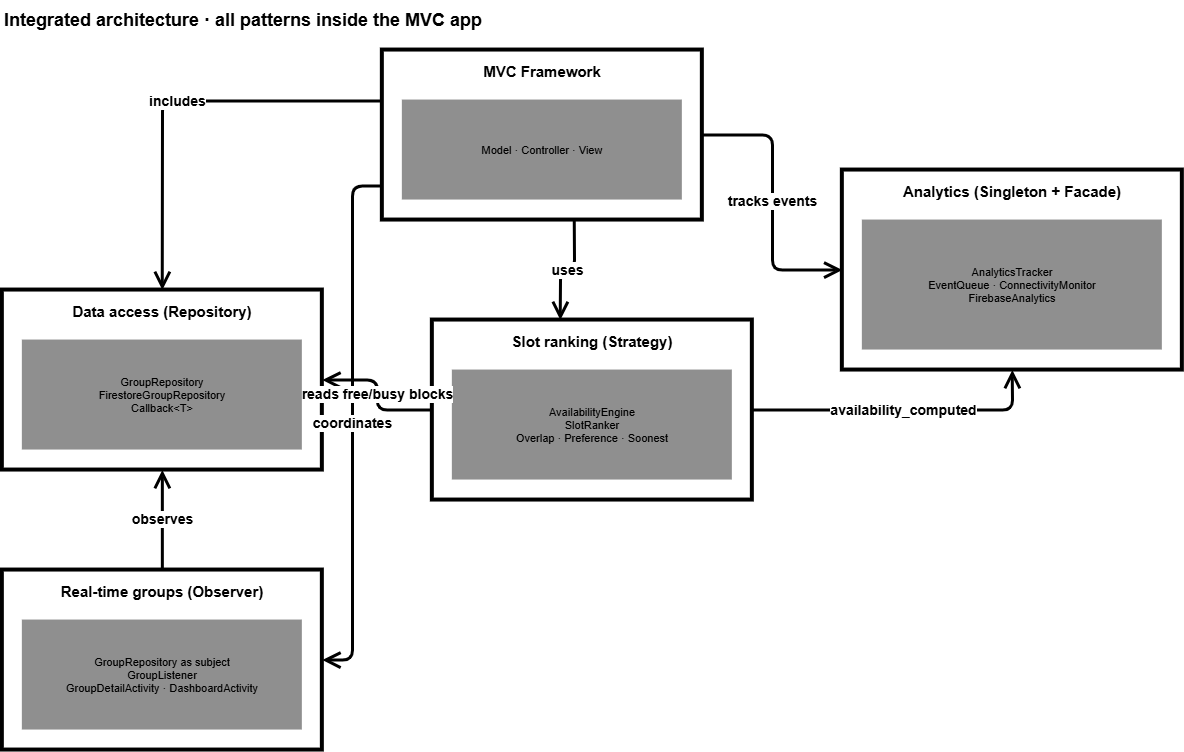

The diagram above was exported from draw.io. Its source (the exported page's mxGraphModel, read from the mxfile embedded in the PNG):
<mxGraphModel dx="1191" dy="765" grid="1" gridSize="10" guides="1" tooltips="1" connect="1" arrows="1" fold="1" page="1" pageScale="1" pageWidth="1600" pageHeight="1100" math="0" shadow="0">
  <root>
    <mxCell id="0" />
    <mxCell id="1" parent="0" />
    <mxCell id="c2" parent="1" style="text;html=1;align=left;verticalAlign=middle;fontSize=18;fontStyle=1;fontColor=#000000;" value="Integrated architecture · all patterns inside the MVC app" vertex="1">
      <mxGeometry height="40" width="1100" x="40" y="10" as="geometry" />
    </mxCell>
    <mxCell id="c3" parent="1" style="rounded=0;whiteSpace=wrap;html=1;fillColor=#FFFFFF;strokeColor=#000000;strokeWidth=4;verticalAlign=top;fontStyle=1;fontSize=15;spacingTop=6;" value="MVC Framework" vertex="1">
      <mxGeometry height="170" width="320" x="420" y="60" as="geometry" />
    </mxCell>
    <mxCell id="c4" parent="c3" style="rounded=0;whiteSpace=wrap;html=1;fillColor=#8F8F8F;strokeColor=none;fontSize=11;align=center;" value="Model · Controller · View" vertex="1">
      <mxGeometry height="100" width="280" x="20" y="50" as="geometry" />
    </mxCell>
    <mxCell id="c5" parent="1" style="rounded=0;whiteSpace=wrap;html=1;fillColor=#FFFFFF;strokeColor=#000000;strokeWidth=4;verticalAlign=top;fontStyle=1;fontSize=15;spacingTop=6;" value="Data access (Repository)" vertex="1">
      <mxGeometry height="180" width="320" x="40" y="300" as="geometry" />
    </mxCell>
    <mxCell id="c6" parent="c5" style="rounded=0;whiteSpace=wrap;html=1;fillColor=#8F8F8F;strokeColor=none;fontSize=11;align=center;" value="GroupRepository&lt;br&gt;FirestoreGroupRepository&lt;br&gt;Callback&amp;lt;T&amp;gt;" vertex="1">
      <mxGeometry height="110" width="280" x="20" y="50" as="geometry" />
    </mxCell>
    <mxCell id="c7" parent="1" style="rounded=0;whiteSpace=wrap;html=1;fillColor=#FFFFFF;strokeColor=#000000;strokeWidth=4;verticalAlign=top;fontStyle=1;fontSize=15;spacingTop=6;" value="Real-time groups (Observer)" vertex="1">
      <mxGeometry height="180" width="320" x="40" y="580" as="geometry" />
    </mxCell>
    <mxCell id="c8" parent="c7" style="rounded=0;whiteSpace=wrap;html=1;fillColor=#8F8F8F;strokeColor=none;fontSize=11;align=center;" value="GroupRepository as subject&lt;br&gt;GroupListener&lt;br&gt;GroupDetailActivity · DashboardActivity" vertex="1">
      <mxGeometry height="110" width="280" x="20" y="50" as="geometry" />
    </mxCell>
    <mxCell id="c9" parent="1" style="rounded=0;whiteSpace=wrap;html=1;fillColor=#FFFFFF;strokeColor=#000000;strokeWidth=4;verticalAlign=top;fontStyle=1;fontSize=15;spacingTop=6;" value="Slot ranking (Strategy)" vertex="1">
      <mxGeometry height="180" width="320" x="470" y="330" as="geometry" />
    </mxCell>
    <mxCell id="c10" parent="c9" style="rounded=0;whiteSpace=wrap;html=1;fillColor=#8F8F8F;strokeColor=none;fontSize=11;align=center;" value="AvailabilityEngine&lt;br&gt;SlotRanker&lt;br&gt;Overlap · Preference · Soonest" vertex="1">
      <mxGeometry height="110" width="280" x="20" y="50" as="geometry" />
    </mxCell>
    <mxCell id="c11" parent="1" style="rounded=0;whiteSpace=wrap;html=1;fillColor=#FFFFFF;strokeColor=#000000;strokeWidth=4;verticalAlign=top;fontStyle=1;fontSize=15;spacingTop=6;" value="Analytics (Singleton + Facade)" vertex="1">
      <mxGeometry height="200" width="340" x="880" y="180" as="geometry" />
    </mxCell>
    <mxCell id="c12" parent="c11" style="rounded=0;whiteSpace=wrap;html=1;fillColor=#8F8F8F;strokeColor=none;fontSize=11;align=center;" value="AnalyticsTracker&lt;br&gt;EventQueue · ConnectivityMonitor&lt;br&gt;FirebaseAnalytics" vertex="1">
      <mxGeometry height="130" width="300" x="20" y="50" as="geometry" />
    </mxCell>
    <mxCell id="c13" edge="1" parent="1" source="c3" style="edgeStyle=orthogonalEdgeStyle;rounded=1;html=1;endArrow=open;endSize=12;strokeWidth=3;strokeColor=#000000;fontStyle=1;fontSize=14;labelBackgroundColor=#FFFFFF;exitX=0;exitY=0.3;entryX=0.5;entryY=0;" target="c5" value="includes">
      <mxGeometry relative="1" as="geometry">
        <Array as="points">
          <mxPoint x="200" y="111" />
        </Array>
      </mxGeometry>
    </mxCell>
    <mxCell id="c14" edge="1" parent="1" source="c3" style="edgeStyle=orthogonalEdgeStyle;rounded=1;html=1;endArrow=open;endSize=12;strokeWidth=3;strokeColor=#000000;fontStyle=1;fontSize=14;labelBackgroundColor=#FFFFFF;exitX=0;exitY=0.8;entryX=1;entryY=0.5;" target="c7" value="coordinates">
      <mxGeometry relative="1" as="geometry">
        <Array as="points">
          <mxPoint x="390" y="196" />
          <mxPoint x="390" y="670" />
        </Array>
      </mxGeometry>
    </mxCell>
    <mxCell id="c15" edge="1" parent="1" source="c3" style="edgeStyle=orthogonalEdgeStyle;rounded=1;html=1;endArrow=open;endSize=12;strokeWidth=3;strokeColor=#000000;fontStyle=1;fontSize=14;labelBackgroundColor=#FFFFFF;exitX=0.6;exitY=1;entryX=0.4;entryY=0;" target="c9" value="uses">
      <mxGeometry relative="1" as="geometry" />
    </mxCell>
    <mxCell id="c16" edge="1" parent="1" source="c3" style="edgeStyle=orthogonalEdgeStyle;rounded=1;html=1;endArrow=open;endSize=12;strokeWidth=3;strokeColor=#000000;fontStyle=1;fontSize=14;labelBackgroundColor=#FFFFFF;exitX=1;exitY=0.5;entryX=0;entryY=0.5;" target="c11" value="tracks events">
      <mxGeometry relative="1" as="geometry" />
    </mxCell>
    <mxCell id="c17" edge="1" parent="1" source="c7" style="edgeStyle=orthogonalEdgeStyle;rounded=1;html=1;endArrow=open;endSize=12;strokeWidth=3;strokeColor=#000000;fontStyle=1;fontSize=14;labelBackgroundColor=#FFFFFF;exitX=0.5;exitY=0;entryX=0.5;entryY=1;" target="c5" value="observes">
      <mxGeometry relative="1" as="geometry" />
    </mxCell>
    <mxCell id="c18" edge="1" parent="1" source="c9" style="edgeStyle=orthogonalEdgeStyle;rounded=1;html=1;endArrow=open;endSize=12;strokeWidth=3;strokeColor=#000000;fontStyle=1;fontSize=14;labelBackgroundColor=#FFFFFF;exitX=0;exitY=0.5;entryX=1;entryY=0.5;" target="c5" value="reads free/busy blocks">
      <mxGeometry relative="1" as="geometry" />
    </mxCell>
    <mxCell id="c19" edge="1" parent="1" source="c9" style="edgeStyle=orthogonalEdgeStyle;rounded=1;html=1;endArrow=open;endSize=12;strokeWidth=3;strokeColor=#000000;fontStyle=1;fontSize=14;labelBackgroundColor=#FFFFFF;exitX=1;exitY=0.5;entryX=0.5;entryY=1;" target="c11" value="availability_computed">
      <mxGeometry relative="1" as="geometry" />
    </mxCell>
  </root>
</mxGraphModel>